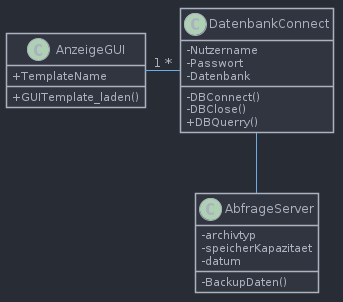

The diagram above was rendered by PlantUML. Its source (embedded in the PNG):
@startuml






skinparam backgroundColor #282c34

skinparam {
  ActivityBackgroundColor        #31353f
  ActivityBarColor               #abb2bf
  ActivityBorderColor            #61afef
  ActivityDiamondBackgroundColor #31353f
  ActivityDiamondBorderColor     #61afef
  ActivityEndColor               #e06c75
  ActivityStartColor             #98c379
  ActivityStopColor              #e06c75

  ActorBackgroundColor        #31353f
  ActorBorderColor            #61afef
  ActorStereotypeFontColor    #abb2bf

  AgentBackgroundColor       #31353f
  AgentBorderColor           #61afef


  ArrowColor #61afef

  ArtifactBackgroundColor     #31353f
  ArtifactBorderColor         #61afef

  BackgroundColor #282c34


  BoundaryBackgroundColor     #31353f
  BoundaryBorderColor         #61afef
  BoundaryStereotypeFontColor #abb2bf


  CaptionFontColor #abb2bf

  CardBackgroundColor     #31353f
  CardBorderColor         #61afef



  ClassBackgroundColor   #31353f
  ClassBorderColor       #abb2bf



  CloudBackgroundColor        #31353f
  CloudBorderColor            #61afef

  CollectionsBackgroundColor #31353f
  CollectionsBorderColor     #61afef


  ComponentBackgroundColor       #31353f
  ComponentBorderColor           #61afef



  ControlBackgroundColor #31353f
  ControlBorderColor     #61afef
  ControlFontColor       #abb2bf
  ControlStereotypeFontColor #abb2bf

  DatabaseBackgroundColor       #31353f
  DatabaseBorderColor           #61afef

  DefaultFontColor #abb2bf
  DefaultFontName -apple-system, BlinkMacSystemFont, "Segoe UI", Roboto, "Helvetica Neue", Arial, "Noto Sans", sans-serif, "Apple Color Emoji", "Segoe UI Emoji", "Segoe UI Symbol", "Noto Color Emoji"








  EntityBackgroundColor #31353f
  EntityBorderColor     #61afef


  FileBackgroundColor #31353f
  FileBorderColor     #61afef



  FolderBackgroundColor #31353f
  FolderBorderColor     #61afef


  FrameBackgroundColor       #31353f
  FrameBorderColor           #61afef

  HexagonBackgroundColor #31353f
  HexagonBorderColor     #61afef


  InterfaceBackgroundColor       #31353f
  InterfaceBorderColor           #61afef

  LegendBackgroundColor   #31353f
  LegendBorderColor       #abb2bf


  NodeBackgroundColor       #31353f
  NodeBorderColor           #61afef


  NoteBackgroundColor   #e5c07b
  NoteBorderColor       #282c34
  NoteFontColor         #282c34

  ObjectBackgroundColor       #31353f
  ObjectBorderColor           #61afef

  PackageBackgroundColor       #282c34
  PackageBorderColor           #61afef


  ParticipantBackgroundColor #31353f
  ParticipantBorderColor     #61afef

  PartitionBackgroundColor transparent
  PartitionBorderColor     #abb2bf


  PersonBackgroundColor #31353f
  PersonBorderColor     #61afef

  QueueBackgroundColor       #31353f
  QueueBorderColor           #61afef


  RectangleBackgroundColor       #31353f
  RectangleBorderColor           #61afef




  SequenceBoxBackgroundColor #31353f
  SequenceBoxBorderColor     #61afef


  SequenceDividerBackgroundColor   #31353f
  SequenceDividerBorderColor       #abb2bf

  SequenceGroupBackgroundColor       #31353f
  SequenceGroupBorderColor           #abb2bf

  SequenceLifeLineBackgroundColor   #282c34
  SequenceLifeLineBorderColor       #61afef

  SequenceNewpageSeparatorColor  #abb2bf


  SequenceReferenceBackgroundColor        transparent
  SequenceReferenceBorderColor            #abb2bf
  SequenceReferenceHeaderBackgroundColor #31353f


  Shadowing false

  StackBackgroundColor       #31353f
  StackBorderColor           #61afef


  StateBackgroundColor    #31353f
  StateBorderColor        #61afef
  StateEndColor           #e06c75
  StateStartColor         #98c379


  StorageBackgroundColor #31353f
  StorageBorderColor     #abb2bf


  SwimlaneBorderColor            #abb2bf




  UsecaseBackgroundColor       #31353f
  UsecaseBorderColor           #61afef

}

skinparam classAttributeIconSize 0

class AnzeigeGUI {
    + TemplateName
    + GUITemplate_laden()
}

class DatenbankConnect {
    - Nutzername
    - Passwort
    - Datenbank
    - DBConnect()
    - DBClose()
    + DBQuerry()
}
class AbfrageServer {
    - archivtyp
    - speicherKapazitaet
    - datum
    - BackupDaten()
}


AnzeigeGUI "1" - "*" DatenbankConnect
DatenbankConnect -- AbfrageServer

@enduml